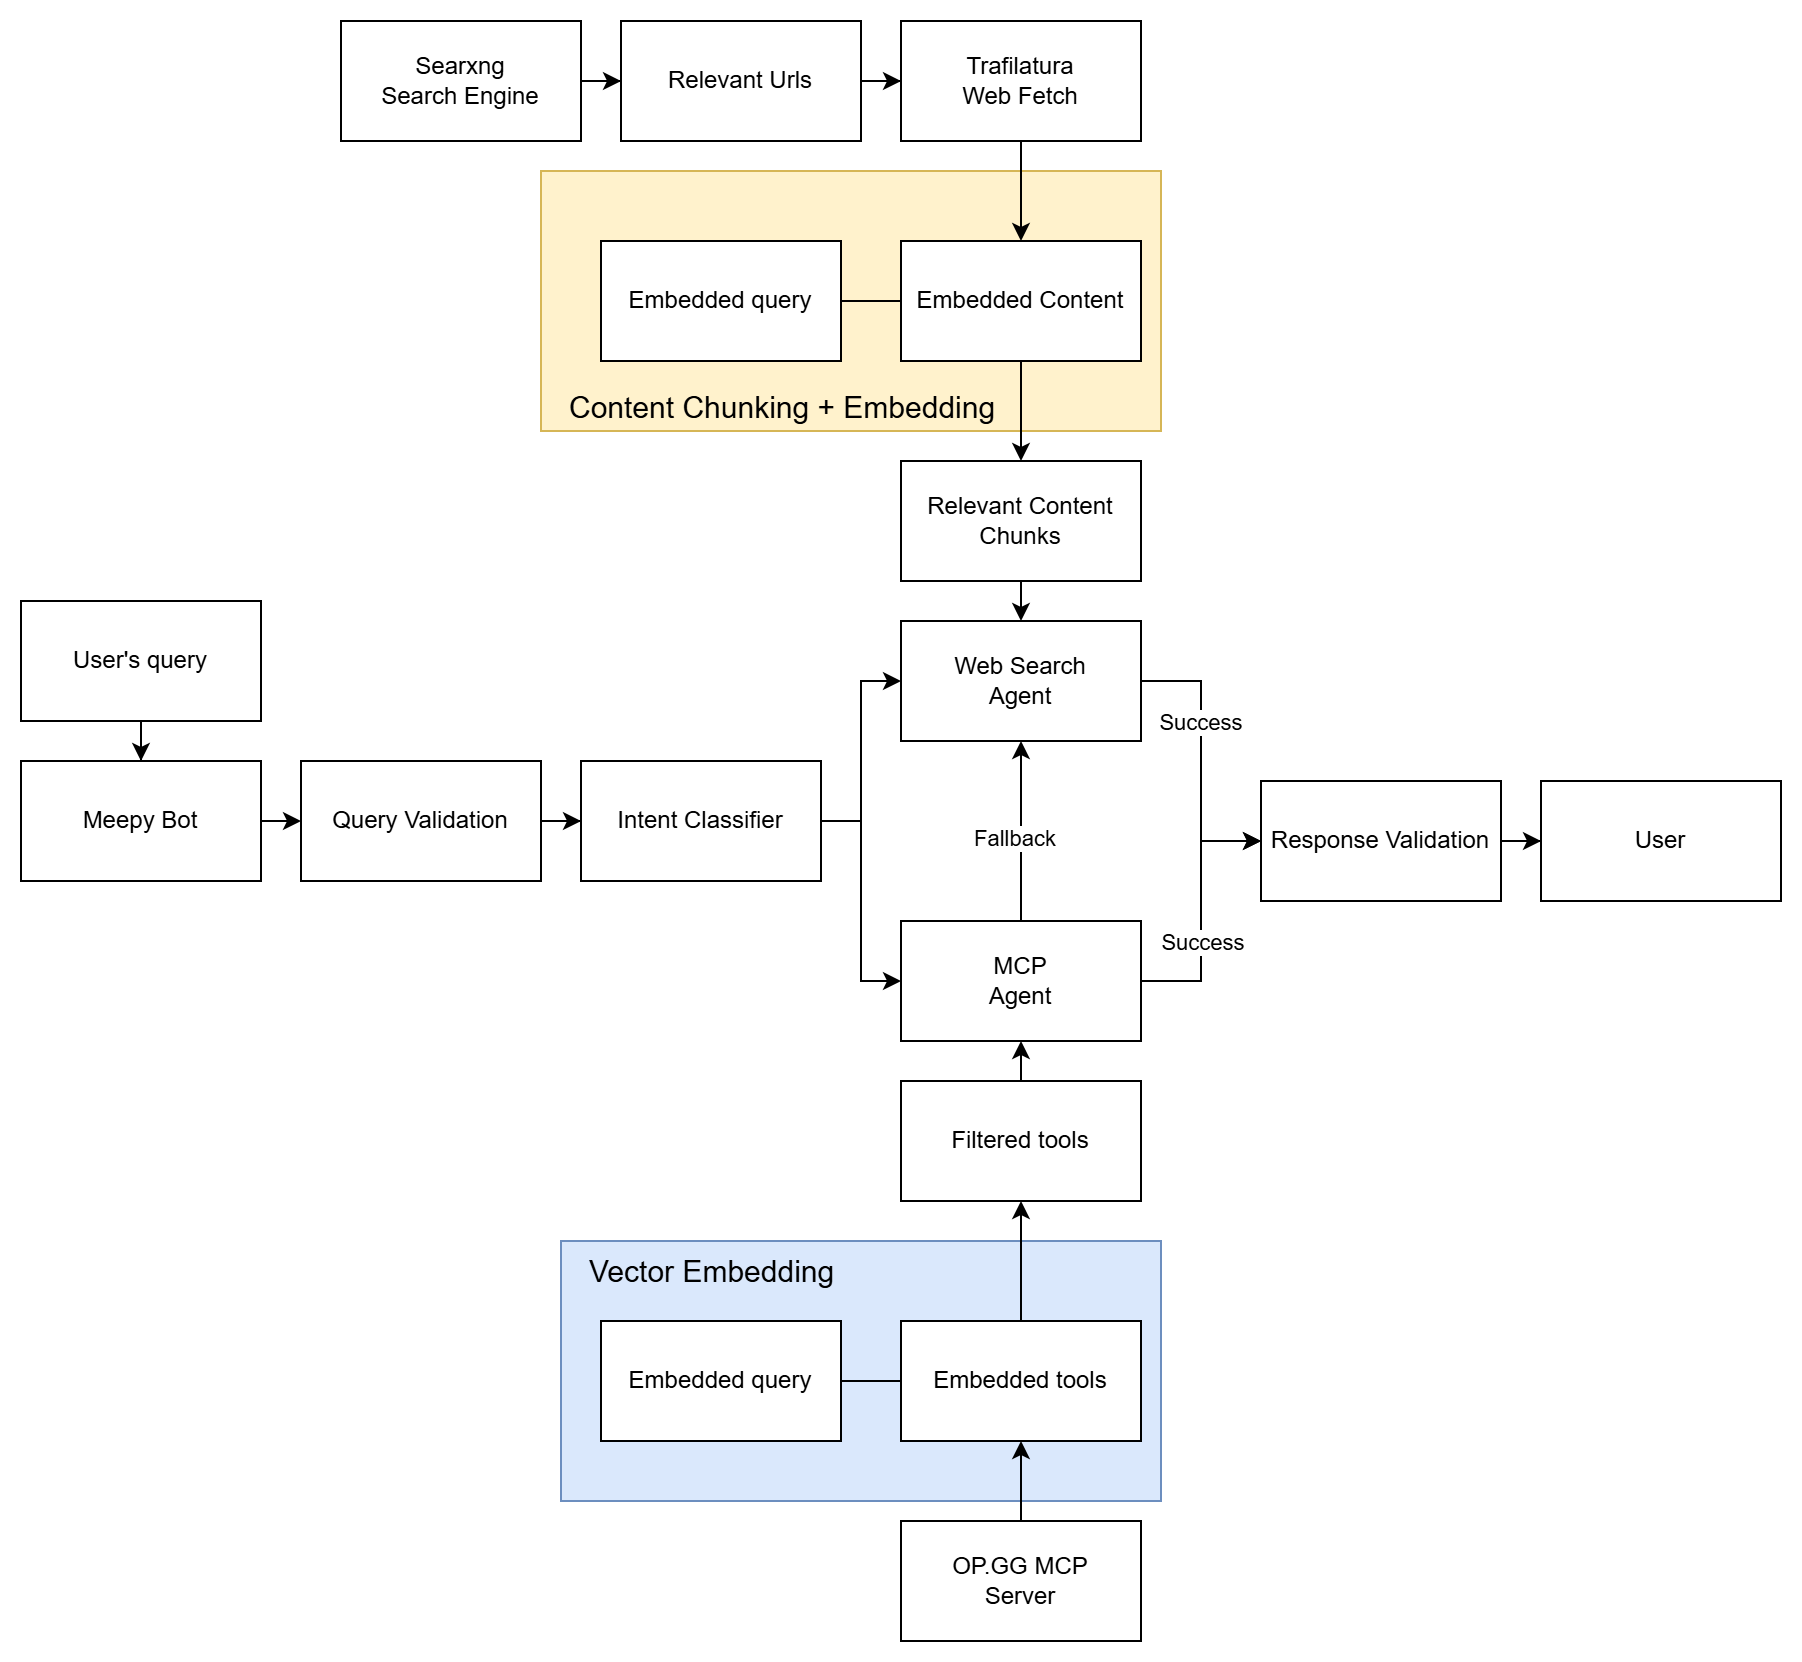

The diagram above was exported from draw.io. Its source (the exported page's mxGraphModel, read from the mxfile embedded in the PNG):
<mxGraphModel dx="3554" dy="2682" grid="1" gridSize="10" guides="1" tooltips="1" connect="1" arrows="1" fold="1" page="1" pageScale="1" pageWidth="850" pageHeight="1100" math="0" shadow="0">
  <root>
    <mxCell id="0" />
    <mxCell id="1" parent="0" />
    <mxCell id="dFAB10BPn6NQC-_tqlf7-69" parent="1" style="rounded=0;whiteSpace=wrap;html=1;fillColor=#fff2cc;strokeColor=#d6b656;verticalAlign=bottom;align=left;" value="&lt;font style=&quot;font-size: 15px;&quot;&gt;&amp;nbsp; &amp;nbsp;Content Chunking + Embedding&lt;/font&gt;" vertex="1">
      <mxGeometry height="130" width="310" x="170" y="-165" as="geometry" />
    </mxCell>
    <mxCell id="dFAB10BPn6NQC-_tqlf7-52" parent="1" style="rounded=0;whiteSpace=wrap;html=1;fillColor=#dae8fc;strokeColor=#6c8ebf;verticalAlign=top;align=left;" value="&lt;font style=&quot;font-size: 15px;&quot;&gt;&amp;nbsp; &amp;nbsp;Vector Embedding&lt;/font&gt;" vertex="1">
      <mxGeometry height="130" width="300" x="180" y="370" as="geometry" />
    </mxCell>
    <mxCell id="dFAB10BPn6NQC-_tqlf7-10" edge="1" parent="1" source="dFAB10BPn6NQC-_tqlf7-5" style="edgeStyle=orthogonalEdgeStyle;rounded=0;orthogonalLoop=1;jettySize=auto;html=1;entryX=0;entryY=0.5;entryDx=0;entryDy=0;" target="dFAB10BPn6NQC-_tqlf7-9" value="">
      <mxGeometry relative="1" as="geometry" />
    </mxCell>
    <mxCell id="dFAB10BPn6NQC-_tqlf7-12" edge="1" parent="1" source="dFAB10BPn6NQC-_tqlf7-5" style="edgeStyle=orthogonalEdgeStyle;rounded=0;orthogonalLoop=1;jettySize=auto;html=1;exitX=1;exitY=0.5;exitDx=0;exitDy=0;entryX=0;entryY=0.5;entryDx=0;entryDy=0;" target="dFAB10BPn6NQC-_tqlf7-11">
      <mxGeometry relative="1" as="geometry" />
    </mxCell>
    <mxCell id="dFAB10BPn6NQC-_tqlf7-5" parent="1" style="whiteSpace=wrap;html=1;" value="Intent Classifier" vertex="1">
      <mxGeometry height="60" width="120" x="190" y="130" as="geometry" />
    </mxCell>
    <mxCell id="dFAB10BPn6NQC-_tqlf7-8" edge="1" parent="1" source="dFAB10BPn6NQC-_tqlf7-7" style="edgeStyle=orthogonalEdgeStyle;rounded=0;orthogonalLoop=1;jettySize=auto;html=1;exitX=1;exitY=0.5;exitDx=0;exitDy=0;entryX=0;entryY=0.5;entryDx=0;entryDy=0;" target="dFAB10BPn6NQC-_tqlf7-13" value="">
      <mxGeometry relative="1" as="geometry" />
    </mxCell>
    <mxCell id="dFAB10BPn6NQC-_tqlf7-7" parent="1" style="rounded=0;whiteSpace=wrap;html=1;" value="Meepy Bot" vertex="1">
      <mxGeometry height="60" width="120" x="-90" y="130" as="geometry" />
    </mxCell>
    <mxCell id="dFAB10BPn6NQC-_tqlf7-25" edge="1" parent="1" source="dFAB10BPn6NQC-_tqlf7-9" style="edgeStyle=orthogonalEdgeStyle;rounded=0;orthogonalLoop=1;jettySize=auto;html=1;entryX=0;entryY=0.5;entryDx=0;entryDy=0;" target="dFAB10BPn6NQC-_tqlf7-17">
      <mxGeometry relative="1" as="geometry" />
    </mxCell>
    <mxCell id="dFAB10BPn6NQC-_tqlf7-28" connectable="0" parent="dFAB10BPn6NQC-_tqlf7-25" style="edgeLabel;html=1;align=center;verticalAlign=middle;resizable=0;points=[];" value="Success" vertex="1">
      <mxGeometry relative="1" x="-0.76" y="-1" as="geometry">
        <mxPoint x="13" y="19" as="offset" />
      </mxGeometry>
    </mxCell>
    <mxCell id="dFAB10BPn6NQC-_tqlf7-9" parent="1" style="whiteSpace=wrap;html=1;" value="Web Search&lt;div&gt;Agent&lt;/div&gt;" vertex="1">
      <mxGeometry height="60" width="120" x="350" y="60" as="geometry" />
    </mxCell>
    <mxCell id="dFAB10BPn6NQC-_tqlf7-23" edge="1" parent="1" source="dFAB10BPn6NQC-_tqlf7-11" style="edgeStyle=orthogonalEdgeStyle;rounded=0;orthogonalLoop=1;jettySize=auto;html=1;" target="dFAB10BPn6NQC-_tqlf7-9" value="">
      <mxGeometry relative="1" as="geometry" />
    </mxCell>
    <mxCell id="dFAB10BPn6NQC-_tqlf7-24" connectable="0" parent="dFAB10BPn6NQC-_tqlf7-23" style="edgeLabel;html=1;align=center;verticalAlign=middle;resizable=0;points=[];" value="Fallback" vertex="1">
      <mxGeometry relative="1" x="-0.0667" y="4" as="geometry">
        <mxPoint as="offset" />
      </mxGeometry>
    </mxCell>
    <mxCell id="dFAB10BPn6NQC-_tqlf7-26" edge="1" parent="1" source="dFAB10BPn6NQC-_tqlf7-11" style="edgeStyle=orthogonalEdgeStyle;rounded=0;orthogonalLoop=1;jettySize=auto;html=1;entryX=0;entryY=0.5;entryDx=0;entryDy=0;" target="dFAB10BPn6NQC-_tqlf7-17">
      <mxGeometry relative="1" as="geometry" />
    </mxCell>
    <mxCell id="dFAB10BPn6NQC-_tqlf7-27" connectable="0" parent="dFAB10BPn6NQC-_tqlf7-26" style="edgeLabel;html=1;align=center;verticalAlign=middle;resizable=0;points=[];" value="Success" vertex="1">
      <mxGeometry relative="1" x="-0.6316" y="-1" as="geometry">
        <mxPoint x="6" y="-21" as="offset" />
      </mxGeometry>
    </mxCell>
    <mxCell id="dFAB10BPn6NQC-_tqlf7-11" parent="1" style="whiteSpace=wrap;html=1;" value="MCP&lt;div&gt;Agent&lt;/div&gt;" vertex="1">
      <mxGeometry height="60" width="120" x="350" y="210" as="geometry" />
    </mxCell>
    <mxCell id="dFAB10BPn6NQC-_tqlf7-16" edge="1" parent="1" source="dFAB10BPn6NQC-_tqlf7-13" style="edgeStyle=orthogonalEdgeStyle;rounded=0;orthogonalLoop=1;jettySize=auto;html=1;" target="dFAB10BPn6NQC-_tqlf7-5" value="">
      <mxGeometry relative="1" as="geometry" />
    </mxCell>
    <mxCell id="dFAB10BPn6NQC-_tqlf7-13" parent="1" style="whiteSpace=wrap;html=1;" value="Query Validation" vertex="1">
      <mxGeometry height="60" width="120" x="50" y="130" as="geometry" />
    </mxCell>
    <mxCell id="dFAB10BPn6NQC-_tqlf7-18" edge="1" parent="1" source="dFAB10BPn6NQC-_tqlf7-17" style="edgeStyle=orthogonalEdgeStyle;rounded=0;orthogonalLoop=1;jettySize=auto;html=1;entryX=0;entryY=0.5;entryDx=0;entryDy=0;" target="dFAB10BPn6NQC-_tqlf7-20" value="">
      <mxGeometry relative="1" as="geometry">
        <mxPoint x="730.4699999999996" y="170" as="targetPoint" />
      </mxGeometry>
    </mxCell>
    <mxCell id="dFAB10BPn6NQC-_tqlf7-17" parent="1" style="whiteSpace=wrap;html=1;" value="Response Validation" vertex="1">
      <mxGeometry height="60" width="120" x="530" y="140" as="geometry" />
    </mxCell>
    <mxCell id="dFAB10BPn6NQC-_tqlf7-20" parent="1" style="whiteSpace=wrap;html=1;rounded=0;" value="User" vertex="1">
      <mxGeometry height="60" width="120" x="670" y="140" as="geometry" />
    </mxCell>
    <mxCell id="dFAB10BPn6NQC-_tqlf7-33" edge="1" parent="1" source="dFAB10BPn6NQC-_tqlf7-29" style="edgeStyle=orthogonalEdgeStyle;rounded=0;orthogonalLoop=1;jettySize=auto;html=1;entryX=0.5;entryY=1;entryDx=0;entryDy=0;" target="dFAB10BPn6NQC-_tqlf7-55" value="">
      <mxGeometry relative="1" as="geometry">
        <mxPoint x="410" y="570" as="targetPoint" />
      </mxGeometry>
    </mxCell>
    <mxCell id="dFAB10BPn6NQC-_tqlf7-29" parent="1" style="whiteSpace=wrap;html=1;" value="OP.GG MCP&lt;br&gt;Server" vertex="1">
      <mxGeometry height="60" width="120" x="350" y="510" as="geometry" />
    </mxCell>
    <mxCell id="dFAB10BPn6NQC-_tqlf7-63" edge="1" parent="1" source="dFAB10BPn6NQC-_tqlf7-36" style="edgeStyle=orthogonalEdgeStyle;rounded=0;orthogonalLoop=1;jettySize=auto;html=1;" target="dFAB10BPn6NQC-_tqlf7-62" value="">
      <mxGeometry relative="1" as="geometry" />
    </mxCell>
    <mxCell id="dFAB10BPn6NQC-_tqlf7-36" parent="1" style="whiteSpace=wrap;html=1;" value="Searxng &lt;br&gt;Search Engine" vertex="1">
      <mxGeometry height="60" width="120" x="70" y="-240" as="geometry" />
    </mxCell>
    <mxCell id="dFAB10BPn6NQC-_tqlf7-71" edge="1" parent="1" source="dFAB10BPn6NQC-_tqlf7-39" style="edgeStyle=orthogonalEdgeStyle;rounded=0;orthogonalLoop=1;jettySize=auto;html=1;exitX=0.5;exitY=1;exitDx=0;exitDy=0;entryX=0.5;entryY=0;entryDx=0;entryDy=0;" target="dFAB10BPn6NQC-_tqlf7-65">
      <mxGeometry relative="1" as="geometry" />
    </mxCell>
    <mxCell id="dFAB10BPn6NQC-_tqlf7-39" parent="1" style="whiteSpace=wrap;html=1;" value="Trafilatura &lt;br&gt;Web Fetch" vertex="1">
      <mxGeometry height="60" width="120" x="350" y="-240" as="geometry" />
    </mxCell>
    <mxCell id="dFAB10BPn6NQC-_tqlf7-46" edge="1" parent="1" source="dFAB10BPn6NQC-_tqlf7-42" style="edgeStyle=orthogonalEdgeStyle;rounded=0;orthogonalLoop=1;jettySize=auto;html=1;" target="dFAB10BPn6NQC-_tqlf7-7" value="">
      <mxGeometry relative="1" as="geometry" />
    </mxCell>
    <mxCell id="dFAB10BPn6NQC-_tqlf7-42" parent="1" style="whiteSpace=wrap;html=1;rounded=0;" value="User's query" vertex="1">
      <mxGeometry height="60" width="120" x="-90" y="50" as="geometry" />
    </mxCell>
    <mxCell id="dFAB10BPn6NQC-_tqlf7-58" edge="1" parent="1" source="dFAB10BPn6NQC-_tqlf7-53" style="edgeStyle=orthogonalEdgeStyle;rounded=0;orthogonalLoop=1;jettySize=auto;html=1;endArrow=none;endFill=0;" target="dFAB10BPn6NQC-_tqlf7-55" value="">
      <mxGeometry relative="1" as="geometry" />
    </mxCell>
    <mxCell id="dFAB10BPn6NQC-_tqlf7-53" parent="1" style="whiteSpace=wrap;html=1;" value="Embedded query" vertex="1">
      <mxGeometry height="60" width="120" x="200" y="410" as="geometry" />
    </mxCell>
    <mxCell id="dFAB10BPn6NQC-_tqlf7-60" edge="1" parent="1" source="dFAB10BPn6NQC-_tqlf7-55" style="edgeStyle=orthogonalEdgeStyle;rounded=0;orthogonalLoop=1;jettySize=auto;html=1;exitX=0.5;exitY=0;exitDx=0;exitDy=0;entryX=0.5;entryY=1;entryDx=0;entryDy=0;" target="dFAB10BPn6NQC-_tqlf7-59">
      <mxGeometry relative="1" as="geometry" />
    </mxCell>
    <mxCell id="dFAB10BPn6NQC-_tqlf7-55" parent="1" style="whiteSpace=wrap;html=1;" value="Embedded tools" vertex="1">
      <mxGeometry height="60" width="120" x="350" y="410" as="geometry" />
    </mxCell>
    <mxCell id="dFAB10BPn6NQC-_tqlf7-61" edge="1" parent="1" source="dFAB10BPn6NQC-_tqlf7-59" style="edgeStyle=orthogonalEdgeStyle;rounded=0;orthogonalLoop=1;jettySize=auto;html=1;exitX=0.5;exitY=0;exitDx=0;exitDy=0;entryX=0.5;entryY=1;entryDx=0;entryDy=0;" target="dFAB10BPn6NQC-_tqlf7-11">
      <mxGeometry relative="1" as="geometry" />
    </mxCell>
    <mxCell id="dFAB10BPn6NQC-_tqlf7-59" parent="1" style="whiteSpace=wrap;html=1;" value="Filtered tools" vertex="1">
      <mxGeometry height="60" width="120" x="350" y="290" as="geometry" />
    </mxCell>
    <mxCell id="dFAB10BPn6NQC-_tqlf7-64" edge="1" parent="1" source="dFAB10BPn6NQC-_tqlf7-62" style="edgeStyle=orthogonalEdgeStyle;rounded=0;orthogonalLoop=1;jettySize=auto;html=1;" target="dFAB10BPn6NQC-_tqlf7-39" value="">
      <mxGeometry relative="1" as="geometry" />
    </mxCell>
    <mxCell id="dFAB10BPn6NQC-_tqlf7-62" parent="1" style="whiteSpace=wrap;html=1;" value="Relevant Urls" vertex="1">
      <mxGeometry height="60" width="120" x="210" y="-240" as="geometry" />
    </mxCell>
    <mxCell id="dFAB10BPn6NQC-_tqlf7-74" edge="1" parent="1" source="dFAB10BPn6NQC-_tqlf7-65" style="edgeStyle=orthogonalEdgeStyle;rounded=0;orthogonalLoop=1;jettySize=auto;html=1;exitX=0.5;exitY=1;exitDx=0;exitDy=0;entryX=0.5;entryY=0;entryDx=0;entryDy=0;" target="dFAB10BPn6NQC-_tqlf7-73">
      <mxGeometry relative="1" as="geometry" />
    </mxCell>
    <mxCell id="dFAB10BPn6NQC-_tqlf7-65" parent="1" style="whiteSpace=wrap;html=1;" value="Embedded Content" vertex="1">
      <mxGeometry height="60" width="120" x="350" y="-130" as="geometry" />
    </mxCell>
    <mxCell id="dFAB10BPn6NQC-_tqlf7-72" edge="1" parent="1" source="dFAB10BPn6NQC-_tqlf7-67" style="edgeStyle=orthogonalEdgeStyle;rounded=0;orthogonalLoop=1;jettySize=auto;html=1;endArrow=none;endFill=0;" target="dFAB10BPn6NQC-_tqlf7-65" value="">
      <mxGeometry relative="1" as="geometry" />
    </mxCell>
    <mxCell id="dFAB10BPn6NQC-_tqlf7-67" parent="1" style="whiteSpace=wrap;html=1;" value="Embedded query" vertex="1">
      <mxGeometry height="60" width="120" x="200" y="-130" as="geometry" />
    </mxCell>
    <mxCell id="dFAB10BPn6NQC-_tqlf7-75" edge="1" parent="1" source="dFAB10BPn6NQC-_tqlf7-73" style="edgeStyle=orthogonalEdgeStyle;rounded=0;orthogonalLoop=1;jettySize=auto;html=1;exitX=0.5;exitY=1;exitDx=0;exitDy=0;entryX=0.5;entryY=0;entryDx=0;entryDy=0;">
      <mxGeometry relative="1" as="geometry">
        <mxPoint x="410" y="59.99999999999977" as="targetPoint" />
      </mxGeometry>
    </mxCell>
    <mxCell id="dFAB10BPn6NQC-_tqlf7-73" parent="1" style="whiteSpace=wrap;html=1;" value="Relevant Content Chunks" vertex="1">
      <mxGeometry height="60" width="120" x="350" y="-20" as="geometry" />
    </mxCell>
  </root>
</mxGraphModel>